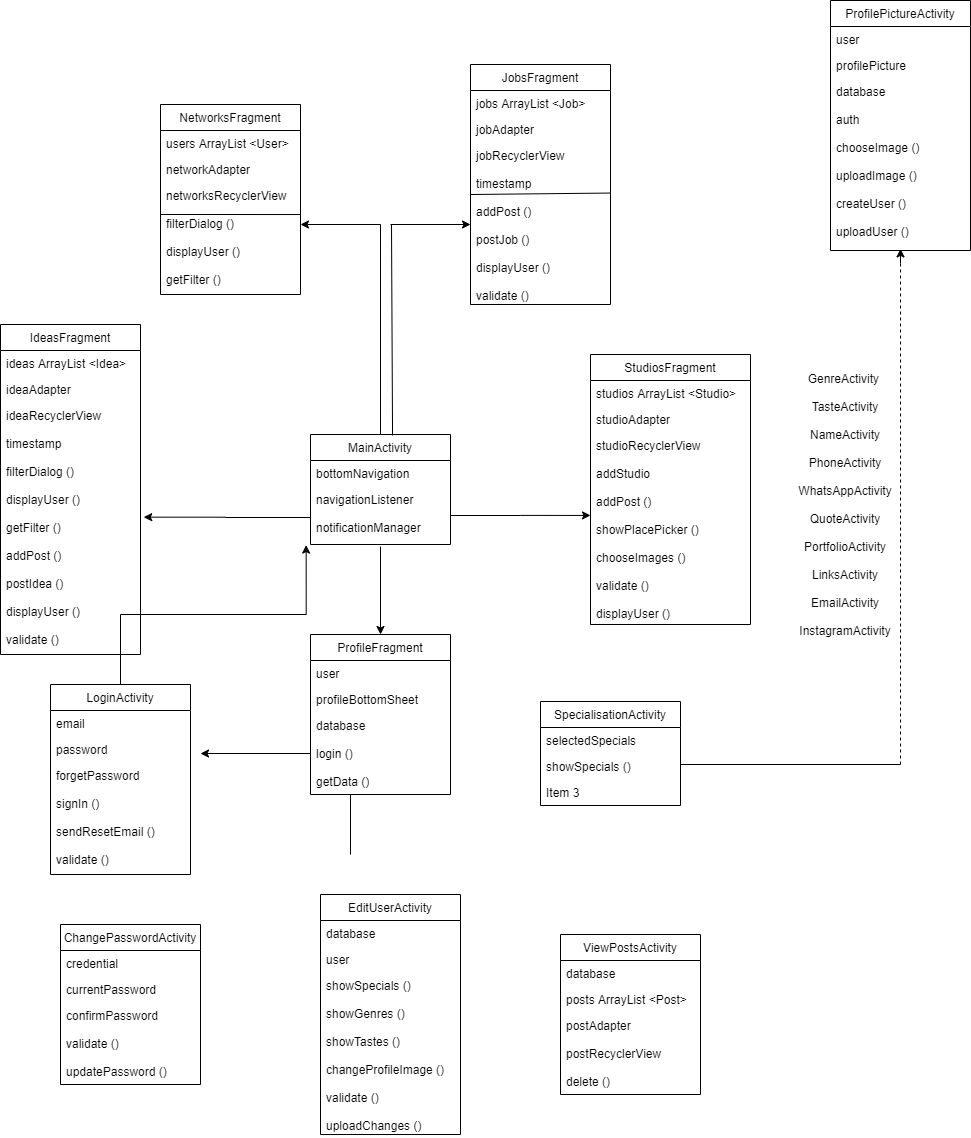

The diagram above was exported from draw.io. Its source (the exported page's mxGraphModel, read from the mxfile embedded in the PNG):
<mxGraphModel dx="1024" dy="2292" grid="1" gridSize="10" guides="1" tooltips="1" connect="1" arrows="1" fold="1" page="1" pageScale="1" pageWidth="1100" pageHeight="1700" math="0" shadow="0">
  <root>
    <mxCell id="0" />
    <mxCell id="1" parent="0" />
    <mxCell id="2DbN9QzRCPIb9flwMSpe-13" value="JobsFragment" style="swimlane;fontStyle=0;childLayout=stackLayout;horizontal=1;startSize=26;fillColor=none;horizontalStack=0;resizeParent=1;resizeParentMax=0;resizeLast=0;collapsible=1;marginBottom=0;" vertex="1" parent="1">
      <mxGeometry x="550" y="10" width="140" height="240" as="geometry" />
    </mxCell>
    <mxCell id="2DbN9QzRCPIb9flwMSpe-14" value="jobs ArrayList &lt;Job&gt;" style="text;strokeColor=none;fillColor=none;align=left;verticalAlign=top;spacingLeft=4;spacingRight=4;overflow=hidden;rotatable=0;points=[[0,0.5],[1,0.5]];portConstraint=eastwest;" vertex="1" parent="2DbN9QzRCPIb9flwMSpe-13">
      <mxGeometry y="26" width="140" height="26" as="geometry" />
    </mxCell>
    <mxCell id="2DbN9QzRCPIb9flwMSpe-15" value="jobAdapter" style="text;strokeColor=none;fillColor=none;align=left;verticalAlign=top;spacingLeft=4;spacingRight=4;overflow=hidden;rotatable=0;points=[[0,0.5],[1,0.5]];portConstraint=eastwest;" vertex="1" parent="2DbN9QzRCPIb9flwMSpe-13">
      <mxGeometry y="52" width="140" height="26" as="geometry" />
    </mxCell>
    <mxCell id="2DbN9QzRCPIb9flwMSpe-16" value="jobRecyclerView&#10;&#10;timestamp&#10;&#10;addPost ()&#10;&#10;postJob ()&#10;&#10;displayUser ()&#10;&#10;validate ()" style="text;strokeColor=none;fillColor=none;align=left;verticalAlign=top;spacingLeft=4;spacingRight=4;overflow=hidden;rotatable=0;points=[[0,0.5],[1,0.5]];portConstraint=eastwest;" vertex="1" parent="2DbN9QzRCPIb9flwMSpe-13">
      <mxGeometry y="78" width="140" height="162" as="geometry" />
    </mxCell>
    <mxCell id="2DbN9QzRCPIb9flwMSpe-37" value="" style="endArrow=classic;html=1;" edge="1" parent="2DbN9QzRCPIb9flwMSpe-13">
      <mxGeometry width="50" height="50" relative="1" as="geometry">
        <mxPoint x="-80" y="160" as="sourcePoint" />
        <mxPoint y="160" as="targetPoint" />
      </mxGeometry>
    </mxCell>
    <mxCell id="2DbN9QzRCPIb9flwMSpe-81" value="" style="endArrow=none;html=1;exitX=0;exitY=0.321;exitDx=0;exitDy=0;exitPerimeter=0;entryX=1.003;entryY=0.312;entryDx=0;entryDy=0;entryPerimeter=0;" edge="1" parent="2DbN9QzRCPIb9flwMSpe-13" source="2DbN9QzRCPIb9flwMSpe-16" target="2DbN9QzRCPIb9flwMSpe-16">
      <mxGeometry width="50" height="50" relative="1" as="geometry">
        <mxPoint x="190" y="160" as="sourcePoint" />
        <mxPoint x="240" y="110" as="targetPoint" />
      </mxGeometry>
    </mxCell>
    <mxCell id="2DbN9QzRCPIb9flwMSpe-1" value="MainActivity" style="swimlane;fontStyle=0;childLayout=stackLayout;horizontal=1;startSize=26;fillColor=none;horizontalStack=0;resizeParent=1;resizeParentMax=0;resizeLast=0;collapsible=1;marginBottom=0;" vertex="1" parent="1">
      <mxGeometry x="390" y="380" width="140" height="110" as="geometry" />
    </mxCell>
    <mxCell id="2DbN9QzRCPIb9flwMSpe-2" value="bottomNavigation" style="text;strokeColor=none;fillColor=none;align=left;verticalAlign=top;spacingLeft=4;spacingRight=4;overflow=hidden;rotatable=0;points=[[0,0.5],[1,0.5]];portConstraint=eastwest;" vertex="1" parent="2DbN9QzRCPIb9flwMSpe-1">
      <mxGeometry y="26" width="140" height="26" as="geometry" />
    </mxCell>
    <mxCell id="2DbN9QzRCPIb9flwMSpe-3" value="navigationListener&#10;&#10;notificationManager" style="text;strokeColor=none;fillColor=none;align=left;verticalAlign=top;spacingLeft=4;spacingRight=4;overflow=hidden;rotatable=0;points=[[0,0.5],[1,0.5]];portConstraint=eastwest;" vertex="1" parent="2DbN9QzRCPIb9flwMSpe-1">
      <mxGeometry y="52" width="140" height="58" as="geometry" />
    </mxCell>
    <mxCell id="2DbN9QzRCPIb9flwMSpe-9" value="IdeasFragment" style="swimlane;fontStyle=0;childLayout=stackLayout;horizontal=1;startSize=26;fillColor=none;horizontalStack=0;resizeParent=1;resizeParentMax=0;resizeLast=0;collapsible=1;marginBottom=0;" vertex="1" parent="1">
      <mxGeometry x="80" y="270" width="140" height="330" as="geometry" />
    </mxCell>
    <mxCell id="2DbN9QzRCPIb9flwMSpe-10" value="ideas ArrayList &lt;Idea&gt;" style="text;strokeColor=none;fillColor=none;align=left;verticalAlign=top;spacingLeft=4;spacingRight=4;overflow=hidden;rotatable=0;points=[[0,0.5],[1,0.5]];portConstraint=eastwest;" vertex="1" parent="2DbN9QzRCPIb9flwMSpe-9">
      <mxGeometry y="26" width="140" height="26" as="geometry" />
    </mxCell>
    <mxCell id="2DbN9QzRCPIb9flwMSpe-11" value="ideaAdapter" style="text;strokeColor=none;fillColor=none;align=left;verticalAlign=top;spacingLeft=4;spacingRight=4;overflow=hidden;rotatable=0;points=[[0,0.5],[1,0.5]];portConstraint=eastwest;" vertex="1" parent="2DbN9QzRCPIb9flwMSpe-9">
      <mxGeometry y="52" width="140" height="26" as="geometry" />
    </mxCell>
    <mxCell id="2DbN9QzRCPIb9flwMSpe-12" value="ideaRecyclerView&#10;&#10;timestamp&#10;&#10;filterDialog ()&#10;&#10;displayUser ()&#10;&#10;getFilter ()&#10;&#10;addPost ()&#10;&#10;postIdea ()&#10;&#10;displayUser ()&#10;&#10;validate ()&#10;" style="text;strokeColor=none;fillColor=none;align=left;verticalAlign=top;spacingLeft=4;spacingRight=4;overflow=hidden;rotatable=0;points=[[0,0.5],[1,0.5]];portConstraint=eastwest;" vertex="1" parent="2DbN9QzRCPIb9flwMSpe-9">
      <mxGeometry y="78" width="140" height="252" as="geometry" />
    </mxCell>
    <mxCell id="2DbN9QzRCPIb9flwMSpe-17" value="NetworksFragment" style="swimlane;fontStyle=0;childLayout=stackLayout;horizontal=1;startSize=26;fillColor=none;horizontalStack=0;resizeParent=1;resizeParentMax=0;resizeLast=0;collapsible=1;marginBottom=0;" vertex="1" parent="1">
      <mxGeometry x="240" y="50" width="140" height="190" as="geometry">
        <mxRectangle x="130" y="280" width="130" height="26" as="alternateBounds" />
      </mxGeometry>
    </mxCell>
    <mxCell id="2DbN9QzRCPIb9flwMSpe-18" value="users ArrayList &lt;User&gt;" style="text;strokeColor=none;fillColor=none;align=left;verticalAlign=top;spacingLeft=4;spacingRight=4;overflow=hidden;rotatable=0;points=[[0,0.5],[1,0.5]];portConstraint=eastwest;" vertex="1" parent="2DbN9QzRCPIb9flwMSpe-17">
      <mxGeometry y="26" width="140" height="26" as="geometry" />
    </mxCell>
    <mxCell id="2DbN9QzRCPIb9flwMSpe-19" value="networkAdapter" style="text;strokeColor=none;fillColor=none;align=left;verticalAlign=top;spacingLeft=4;spacingRight=4;overflow=hidden;rotatable=0;points=[[0,0.5],[1,0.5]];portConstraint=eastwest;" vertex="1" parent="2DbN9QzRCPIb9flwMSpe-17">
      <mxGeometry y="52" width="140" height="26" as="geometry" />
    </mxCell>
    <mxCell id="2DbN9QzRCPIb9flwMSpe-38" value="" style="endArrow=classic;html=1;" edge="1" parent="2DbN9QzRCPIb9flwMSpe-17">
      <mxGeometry width="50" height="50" relative="1" as="geometry">
        <mxPoint x="220" y="120" as="sourcePoint" />
        <mxPoint x="140" y="120" as="targetPoint" />
      </mxGeometry>
    </mxCell>
    <mxCell id="2DbN9QzRCPIb9flwMSpe-20" value="networksRecyclerView&#10;&#10;filterDialog ()&#10;&#10;displayUser ()&#10;&#10;getFilter ()" style="text;strokeColor=none;fillColor=none;align=left;verticalAlign=top;spacingLeft=4;spacingRight=4;overflow=hidden;rotatable=0;points=[[0,0.5],[1,0.5]];portConstraint=eastwest;" vertex="1" parent="2DbN9QzRCPIb9flwMSpe-17">
      <mxGeometry y="78" width="140" height="112" as="geometry" />
    </mxCell>
    <mxCell id="2DbN9QzRCPIb9flwMSpe-80" value="" style="endArrow=none;html=1;entryX=1;entryY=0.286;entryDx=0;entryDy=0;entryPerimeter=0;" edge="1" parent="2DbN9QzRCPIb9flwMSpe-17" target="2DbN9QzRCPIb9flwMSpe-20">
      <mxGeometry width="50" height="50" relative="1" as="geometry">
        <mxPoint y="110" as="sourcePoint" />
        <mxPoint x="-20" y="90" as="targetPoint" />
      </mxGeometry>
    </mxCell>
    <mxCell id="2DbN9QzRCPIb9flwMSpe-25" value="StudiosFragment" style="swimlane;fontStyle=0;childLayout=stackLayout;horizontal=1;startSize=26;fillColor=none;horizontalStack=0;resizeParent=1;resizeParentMax=0;resizeLast=0;collapsible=1;marginBottom=0;" vertex="1" parent="1">
      <mxGeometry x="670" y="300" width="160" height="270" as="geometry" />
    </mxCell>
    <mxCell id="2DbN9QzRCPIb9flwMSpe-26" value="studios ArrayList &lt;Studio&gt;" style="text;strokeColor=none;fillColor=none;align=left;verticalAlign=top;spacingLeft=4;spacingRight=4;overflow=hidden;rotatable=0;points=[[0,0.5],[1,0.5]];portConstraint=eastwest;" vertex="1" parent="2DbN9QzRCPIb9flwMSpe-25">
      <mxGeometry y="26" width="160" height="26" as="geometry" />
    </mxCell>
    <mxCell id="2DbN9QzRCPIb9flwMSpe-27" value="studioAdapter" style="text;strokeColor=none;fillColor=none;align=left;verticalAlign=top;spacingLeft=4;spacingRight=4;overflow=hidden;rotatable=0;points=[[0,0.5],[1,0.5]];portConstraint=eastwest;" vertex="1" parent="2DbN9QzRCPIb9flwMSpe-25">
      <mxGeometry y="52" width="160" height="26" as="geometry" />
    </mxCell>
    <mxCell id="2DbN9QzRCPIb9flwMSpe-28" value="studioRecyclerView&#10;&#10;addStudio&#10;&#10;addPost ()&#10;&#10;showPlacePicker ()&#10;&#10;chooseImages ()&#10;&#10;validate ()&#10;&#10;displayUser ()" style="text;strokeColor=none;fillColor=none;align=left;verticalAlign=top;spacingLeft=4;spacingRight=4;overflow=hidden;rotatable=0;points=[[0,0.5],[1,0.5]];portConstraint=eastwest;" vertex="1" parent="2DbN9QzRCPIb9flwMSpe-25">
      <mxGeometry y="78" width="160" height="192" as="geometry" />
    </mxCell>
    <mxCell id="2DbN9QzRCPIb9flwMSpe-30" style="edgeStyle=orthogonalEdgeStyle;rounded=0;orthogonalLoop=1;jettySize=auto;html=1;entryX=0;entryY=0.432;entryDx=0;entryDy=0;entryPerimeter=0;" edge="1" parent="1" source="2DbN9QzRCPIb9flwMSpe-3" target="2DbN9QzRCPIb9flwMSpe-28">
      <mxGeometry relative="1" as="geometry" />
    </mxCell>
    <mxCell id="2DbN9QzRCPIb9flwMSpe-31" style="edgeStyle=orthogonalEdgeStyle;rounded=0;orthogonalLoop=1;jettySize=auto;html=1;entryX=1.023;entryY=0.455;entryDx=0;entryDy=0;entryPerimeter=0;" edge="1" parent="1" target="2DbN9QzRCPIb9flwMSpe-12">
      <mxGeometry relative="1" as="geometry">
        <mxPoint x="390" y="463" as="sourcePoint" />
      </mxGeometry>
    </mxCell>
    <mxCell id="2DbN9QzRCPIb9flwMSpe-21" value="ProfileFragment" style="swimlane;fontStyle=0;childLayout=stackLayout;horizontal=1;startSize=26;fillColor=none;horizontalStack=0;resizeParent=1;resizeParentMax=0;resizeLast=0;collapsible=1;marginBottom=0;" vertex="1" parent="1">
      <mxGeometry x="390" y="580" width="140" height="160" as="geometry" />
    </mxCell>
    <mxCell id="2DbN9QzRCPIb9flwMSpe-22" value="user" style="text;strokeColor=none;fillColor=none;align=left;verticalAlign=top;spacingLeft=4;spacingRight=4;overflow=hidden;rotatable=0;points=[[0,0.5],[1,0.5]];portConstraint=eastwest;" vertex="1" parent="2DbN9QzRCPIb9flwMSpe-21">
      <mxGeometry y="26" width="140" height="26" as="geometry" />
    </mxCell>
    <mxCell id="2DbN9QzRCPIb9flwMSpe-23" value="profileBottomSheet" style="text;strokeColor=none;fillColor=none;align=left;verticalAlign=top;spacingLeft=4;spacingRight=4;overflow=hidden;rotatable=0;points=[[0,0.5],[1,0.5]];portConstraint=eastwest;" vertex="1" parent="2DbN9QzRCPIb9flwMSpe-21">
      <mxGeometry y="52" width="140" height="26" as="geometry" />
    </mxCell>
    <mxCell id="2DbN9QzRCPIb9flwMSpe-24" value="database&#10;&#10;login ()&#10;&#10;getData ()" style="text;strokeColor=none;fillColor=none;align=left;verticalAlign=top;spacingLeft=4;spacingRight=4;overflow=hidden;rotatable=0;points=[[0,0.5],[1,0.5]];portConstraint=eastwest;" vertex="1" parent="2DbN9QzRCPIb9flwMSpe-21">
      <mxGeometry y="78" width="140" height="82" as="geometry" />
    </mxCell>
    <mxCell id="2DbN9QzRCPIb9flwMSpe-32" value="" style="endArrow=classic;html=1;entryX=0.5;entryY=0;entryDx=0;entryDy=0;" edge="1" parent="1" target="2DbN9QzRCPIb9flwMSpe-21">
      <mxGeometry width="50" height="50" relative="1" as="geometry">
        <mxPoint x="460" y="492" as="sourcePoint" />
        <mxPoint x="460" y="580" as="targetPoint" />
      </mxGeometry>
    </mxCell>
    <mxCell id="2DbN9QzRCPIb9flwMSpe-35" value="" style="endArrow=none;html=1;exitX=0.5;exitY=0;exitDx=0;exitDy=0;" edge="1" parent="1" source="2DbN9QzRCPIb9flwMSpe-1">
      <mxGeometry width="50" height="50" relative="1" as="geometry">
        <mxPoint x="440" y="280" as="sourcePoint" />
        <mxPoint x="460" y="170" as="targetPoint" />
      </mxGeometry>
    </mxCell>
    <mxCell id="2DbN9QzRCPIb9flwMSpe-36" value="" style="endArrow=none;html=1;exitX=0.586;exitY=0.009;exitDx=0;exitDy=0;exitPerimeter=0;" edge="1" parent="1" source="2DbN9QzRCPIb9flwMSpe-1">
      <mxGeometry width="50" height="50" relative="1" as="geometry">
        <mxPoint x="471" y="375" as="sourcePoint" />
        <mxPoint x="471" y="170" as="targetPoint" />
      </mxGeometry>
    </mxCell>
    <mxCell id="2DbN9QzRCPIb9flwMSpe-51" value="" style="endArrow=none;html=1;" edge="1" parent="1">
      <mxGeometry width="50" height="50" relative="1" as="geometry">
        <mxPoint x="430" y="800" as="sourcePoint" />
        <mxPoint x="430" y="740" as="targetPoint" />
      </mxGeometry>
    </mxCell>
    <mxCell id="2DbN9QzRCPIb9flwMSpe-43" value="EditUserActivity" style="swimlane;fontStyle=0;childLayout=stackLayout;horizontal=1;startSize=26;fillColor=none;horizontalStack=0;resizeParent=1;resizeParentMax=0;resizeLast=0;collapsible=1;marginBottom=0;" vertex="1" parent="1">
      <mxGeometry x="400" y="840" width="140" height="240" as="geometry" />
    </mxCell>
    <mxCell id="2DbN9QzRCPIb9flwMSpe-44" value="database" style="text;strokeColor=none;fillColor=none;align=left;verticalAlign=top;spacingLeft=4;spacingRight=4;overflow=hidden;rotatable=0;points=[[0,0.5],[1,0.5]];portConstraint=eastwest;" vertex="1" parent="2DbN9QzRCPIb9flwMSpe-43">
      <mxGeometry y="26" width="140" height="26" as="geometry" />
    </mxCell>
    <mxCell id="2DbN9QzRCPIb9flwMSpe-45" value="user" style="text;strokeColor=none;fillColor=none;align=left;verticalAlign=top;spacingLeft=4;spacingRight=4;overflow=hidden;rotatable=0;points=[[0,0.5],[1,0.5]];portConstraint=eastwest;" vertex="1" parent="2DbN9QzRCPIb9flwMSpe-43">
      <mxGeometry y="52" width="140" height="26" as="geometry" />
    </mxCell>
    <mxCell id="2DbN9QzRCPIb9flwMSpe-46" value="showSpecials ()&#10;&#10;showGenres ()&#10;&#10;showTastes ()&#10;&#10;changeProfileImage ()&#10;&#10;validate ()&#10;&#10;uploadChanges ()" style="text;strokeColor=none;fillColor=none;align=left;verticalAlign=top;spacingLeft=4;spacingRight=4;overflow=hidden;rotatable=0;points=[[0,0.5],[1,0.5]];portConstraint=eastwest;" vertex="1" parent="2DbN9QzRCPIb9flwMSpe-43">
      <mxGeometry y="78" width="140" height="162" as="geometry" />
    </mxCell>
    <mxCell id="2DbN9QzRCPIb9flwMSpe-39" value="ChangePasswordActivity" style="swimlane;fontStyle=0;childLayout=stackLayout;horizontal=1;startSize=26;fillColor=none;horizontalStack=0;resizeParent=1;resizeParentMax=0;resizeLast=0;collapsible=1;marginBottom=0;" vertex="1" parent="1">
      <mxGeometry x="140" y="870" width="140" height="160" as="geometry" />
    </mxCell>
    <mxCell id="2DbN9QzRCPIb9flwMSpe-40" value="credential" style="text;strokeColor=none;fillColor=none;align=left;verticalAlign=top;spacingLeft=4;spacingRight=4;overflow=hidden;rotatable=0;points=[[0,0.5],[1,0.5]];portConstraint=eastwest;" vertex="1" parent="2DbN9QzRCPIb9flwMSpe-39">
      <mxGeometry y="26" width="140" height="26" as="geometry" />
    </mxCell>
    <mxCell id="2DbN9QzRCPIb9flwMSpe-41" value="currentPassword" style="text;strokeColor=none;fillColor=none;align=left;verticalAlign=top;spacingLeft=4;spacingRight=4;overflow=hidden;rotatable=0;points=[[0,0.5],[1,0.5]];portConstraint=eastwest;" vertex="1" parent="2DbN9QzRCPIb9flwMSpe-39">
      <mxGeometry y="52" width="140" height="26" as="geometry" />
    </mxCell>
    <mxCell id="2DbN9QzRCPIb9flwMSpe-42" value="confirmPassword&#10;&#10;validate ()&#10;&#10;updatePassword ()" style="text;strokeColor=none;fillColor=none;align=left;verticalAlign=top;spacingLeft=4;spacingRight=4;overflow=hidden;rotatable=0;points=[[0,0.5],[1,0.5]];portConstraint=eastwest;" vertex="1" parent="2DbN9QzRCPIb9flwMSpe-39">
      <mxGeometry y="78" width="140" height="82" as="geometry" />
    </mxCell>
    <mxCell id="2DbN9QzRCPIb9flwMSpe-47" value="ViewPostsActivity" style="swimlane;fontStyle=0;childLayout=stackLayout;horizontal=1;startSize=26;fillColor=none;horizontalStack=0;resizeParent=1;resizeParentMax=0;resizeLast=0;collapsible=1;marginBottom=0;" vertex="1" parent="1">
      <mxGeometry x="640" y="880" width="140" height="160" as="geometry" />
    </mxCell>
    <mxCell id="2DbN9QzRCPIb9flwMSpe-48" value="database" style="text;strokeColor=none;fillColor=none;align=left;verticalAlign=top;spacingLeft=4;spacingRight=4;overflow=hidden;rotatable=0;points=[[0,0.5],[1,0.5]];portConstraint=eastwest;" vertex="1" parent="2DbN9QzRCPIb9flwMSpe-47">
      <mxGeometry y="26" width="140" height="26" as="geometry" />
    </mxCell>
    <mxCell id="2DbN9QzRCPIb9flwMSpe-49" value="posts ArrayList &lt;Post&gt;" style="text;strokeColor=none;fillColor=none;align=left;verticalAlign=top;spacingLeft=4;spacingRight=4;overflow=hidden;rotatable=0;points=[[0,0.5],[1,0.5]];portConstraint=eastwest;" vertex="1" parent="2DbN9QzRCPIb9flwMSpe-47">
      <mxGeometry y="52" width="140" height="26" as="geometry" />
    </mxCell>
    <mxCell id="2DbN9QzRCPIb9flwMSpe-50" value="postAdapter&#10;&#10;postRecyclerView&#10;&#10;delete ()" style="text;strokeColor=none;fillColor=none;align=left;verticalAlign=top;spacingLeft=4;spacingRight=4;overflow=hidden;rotatable=0;points=[[0,0.5],[1,0.5]];portConstraint=eastwest;" vertex="1" parent="2DbN9QzRCPIb9flwMSpe-47">
      <mxGeometry y="78" width="140" height="82" as="geometry" />
    </mxCell>
    <mxCell id="2DbN9QzRCPIb9flwMSpe-63" style="edgeStyle=orthogonalEdgeStyle;rounded=0;orthogonalLoop=1;jettySize=auto;html=1;entryX=-0.031;entryY=1.01;entryDx=0;entryDy=0;entryPerimeter=0;" edge="1" parent="1" source="2DbN9QzRCPIb9flwMSpe-58" target="2DbN9QzRCPIb9flwMSpe-3">
      <mxGeometry relative="1" as="geometry" />
    </mxCell>
    <mxCell id="2DbN9QzRCPIb9flwMSpe-58" value="LoginActivity" style="swimlane;fontStyle=0;childLayout=stackLayout;horizontal=1;startSize=26;fillColor=none;horizontalStack=0;resizeParent=1;resizeParentMax=0;resizeLast=0;collapsible=1;marginBottom=0;" vertex="1" parent="1">
      <mxGeometry x="130" y="630" width="140" height="190" as="geometry" />
    </mxCell>
    <mxCell id="2DbN9QzRCPIb9flwMSpe-59" value="email" style="text;strokeColor=none;fillColor=none;align=left;verticalAlign=top;spacingLeft=4;spacingRight=4;overflow=hidden;rotatable=0;points=[[0,0.5],[1,0.5]];portConstraint=eastwest;" vertex="1" parent="2DbN9QzRCPIb9flwMSpe-58">
      <mxGeometry y="26" width="140" height="26" as="geometry" />
    </mxCell>
    <mxCell id="2DbN9QzRCPIb9flwMSpe-60" value="password" style="text;strokeColor=none;fillColor=none;align=left;verticalAlign=top;spacingLeft=4;spacingRight=4;overflow=hidden;rotatable=0;points=[[0,0.5],[1,0.5]];portConstraint=eastwest;" vertex="1" parent="2DbN9QzRCPIb9flwMSpe-58">
      <mxGeometry y="52" width="140" height="26" as="geometry" />
    </mxCell>
    <mxCell id="2DbN9QzRCPIb9flwMSpe-61" value="forgetPassword&#10;&#10;signIn ()&#10;&#10;sendResetEmail ()&#10;&#10;validate ()" style="text;strokeColor=none;fillColor=none;align=left;verticalAlign=top;spacingLeft=4;spacingRight=4;overflow=hidden;rotatable=0;points=[[0,0.5],[1,0.5]];portConstraint=eastwest;" vertex="1" parent="2DbN9QzRCPIb9flwMSpe-58">
      <mxGeometry y="78" width="140" height="112" as="geometry" />
    </mxCell>
    <mxCell id="2DbN9QzRCPIb9flwMSpe-62" style="edgeStyle=orthogonalEdgeStyle;rounded=0;orthogonalLoop=1;jettySize=auto;html=1;" edge="1" parent="1" source="2DbN9QzRCPIb9flwMSpe-24">
      <mxGeometry relative="1" as="geometry">
        <mxPoint x="280" y="699" as="targetPoint" />
      </mxGeometry>
    </mxCell>
    <mxCell id="2DbN9QzRCPIb9flwMSpe-54" value="SpecialisationActivity" style="swimlane;fontStyle=0;childLayout=stackLayout;horizontal=1;startSize=26;fillColor=none;horizontalStack=0;resizeParent=1;resizeParentMax=0;resizeLast=0;collapsible=1;marginBottom=0;" vertex="1" parent="1">
      <mxGeometry x="620" y="647" width="140" height="104" as="geometry" />
    </mxCell>
    <mxCell id="2DbN9QzRCPIb9flwMSpe-55" value="selectedSpecials &#10;" style="text;strokeColor=none;fillColor=none;align=left;verticalAlign=top;spacingLeft=4;spacingRight=4;overflow=hidden;rotatable=0;points=[[0,0.5],[1,0.5]];portConstraint=eastwest;" vertex="1" parent="2DbN9QzRCPIb9flwMSpe-54">
      <mxGeometry y="26" width="140" height="26" as="geometry" />
    </mxCell>
    <mxCell id="2DbN9QzRCPIb9flwMSpe-56" value="showSpecials ()" style="text;strokeColor=none;fillColor=none;align=left;verticalAlign=top;spacingLeft=4;spacingRight=4;overflow=hidden;rotatable=0;points=[[0,0.5],[1,0.5]];portConstraint=eastwest;" vertex="1" parent="2DbN9QzRCPIb9flwMSpe-54">
      <mxGeometry y="52" width="140" height="26" as="geometry" />
    </mxCell>
    <mxCell id="2DbN9QzRCPIb9flwMSpe-57" value="Item 3" style="text;strokeColor=none;fillColor=none;align=left;verticalAlign=top;spacingLeft=4;spacingRight=4;overflow=hidden;rotatable=0;points=[[0,0.5],[1,0.5]];portConstraint=eastwest;" vertex="1" parent="2DbN9QzRCPIb9flwMSpe-54">
      <mxGeometry y="78" width="140" height="26" as="geometry" />
    </mxCell>
    <mxCell id="2DbN9QzRCPIb9flwMSpe-66" value="GenreActivity&amp;nbsp;&lt;br&gt;&lt;br&gt;TasteActivity&lt;br&gt;&lt;br&gt;NameActivity&lt;br&gt;&lt;br&gt;PhoneActivity&lt;br&gt;&lt;br&gt;WhatsAppActivity&lt;br&gt;&lt;br&gt;QuoteActivity&lt;br&gt;&lt;br&gt;PortfolioActivity&lt;br&gt;&lt;br&gt;LinksActivity&lt;br&gt;&lt;br&gt;EmailActivity&lt;br&gt;&lt;br&gt;InstagramActivity" style="text;html=1;strokeColor=none;fillColor=none;align=center;verticalAlign=middle;whiteSpace=wrap;rounded=0;" vertex="1" parent="1">
      <mxGeometry x="870" y="440" width="110" height="20" as="geometry" />
    </mxCell>
    <mxCell id="2DbN9QzRCPIb9flwMSpe-67" value="" style="endArrow=none;dashed=1;html=1;" edge="1" parent="1">
      <mxGeometry width="50" height="50" relative="1" as="geometry">
        <mxPoint x="980" y="710" as="sourcePoint" />
        <mxPoint x="980" y="200" as="targetPoint" />
      </mxGeometry>
    </mxCell>
    <mxCell id="2DbN9QzRCPIb9flwMSpe-68" value="" style="endArrow=none;html=1;" edge="1" parent="1">
      <mxGeometry width="50" height="50" relative="1" as="geometry">
        <mxPoint x="760" y="710" as="sourcePoint" />
        <mxPoint x="980" y="710" as="targetPoint" />
      </mxGeometry>
    </mxCell>
    <mxCell id="2DbN9QzRCPIb9flwMSpe-74" value="" style="endArrow=classic;html=1;entryX=0.5;entryY=1.131;entryDx=0;entryDy=0;entryPerimeter=0;" edge="1" parent="1">
      <mxGeometry width="50" height="50" relative="1" as="geometry">
        <mxPoint x="980" y="209" as="sourcePoint" />
        <mxPoint x="980" y="194.40599999999995" as="targetPoint" />
      </mxGeometry>
    </mxCell>
    <mxCell id="2DbN9QzRCPIb9flwMSpe-69" value="ProfilePictureActivity" style="swimlane;fontStyle=0;childLayout=stackLayout;horizontal=1;startSize=26;fillColor=none;horizontalStack=0;resizeParent=1;resizeParentMax=0;resizeLast=0;collapsible=1;marginBottom=0;" vertex="1" parent="1">
      <mxGeometry x="910" y="-54" width="140" height="250" as="geometry" />
    </mxCell>
    <mxCell id="2DbN9QzRCPIb9flwMSpe-70" value="user" style="text;strokeColor=none;fillColor=none;align=left;verticalAlign=top;spacingLeft=4;spacingRight=4;overflow=hidden;rotatable=0;points=[[0,0.5],[1,0.5]];portConstraint=eastwest;" vertex="1" parent="2DbN9QzRCPIb9flwMSpe-69">
      <mxGeometry y="26" width="140" height="26" as="geometry" />
    </mxCell>
    <mxCell id="2DbN9QzRCPIb9flwMSpe-71" value="profilePicture" style="text;strokeColor=none;fillColor=none;align=left;verticalAlign=top;spacingLeft=4;spacingRight=4;overflow=hidden;rotatable=0;points=[[0,0.5],[1,0.5]];portConstraint=eastwest;" vertex="1" parent="2DbN9QzRCPIb9flwMSpe-69">
      <mxGeometry y="52" width="140" height="26" as="geometry" />
    </mxCell>
    <mxCell id="2DbN9QzRCPIb9flwMSpe-72" value="database&#10;&#10;auth&#10;&#10;chooseImage ()&#10;&#10;uploadImage ()&#10;&#10;createUser ()&#10;&#10;uploadUser ()" style="text;strokeColor=none;fillColor=none;align=left;verticalAlign=top;spacingLeft=4;spacingRight=4;overflow=hidden;rotatable=0;points=[[0,0.5],[1,0.5]];portConstraint=eastwest;" vertex="1" parent="2DbN9QzRCPIb9flwMSpe-69">
      <mxGeometry y="78" width="140" height="172" as="geometry" />
    </mxCell>
  </root>
</mxGraphModel>